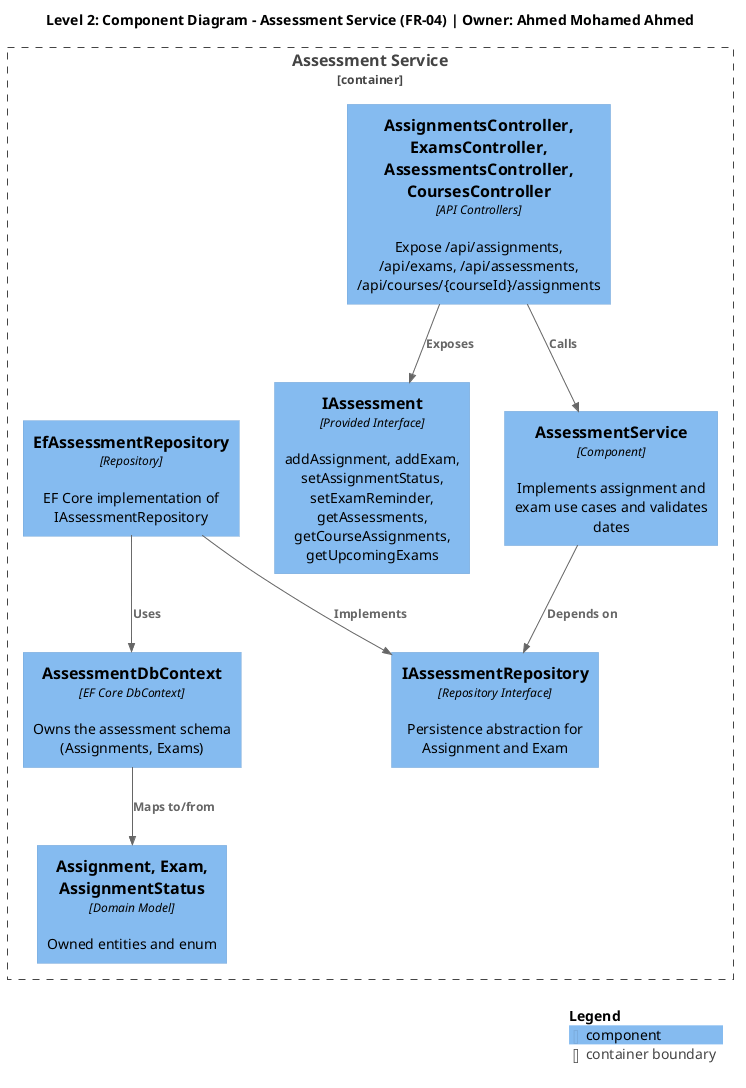

The diagram above was rendered by PlantUML. Its source (embedded in the PNG):
@startuml assessment-service-component-diagram
!include https://raw.githubusercontent.com/plantuml-stdlib/C4-PlantUML/master/C4_Component.puml

title Level 2: Component Diagram - Assessment Service (FR-04) | Owner: Ahmed Mohamed Ahmed

Container_Boundary(assessmentBoundary, "Assessment Service") {

  Component(iAssessment, "IAssessment", "Provided Interface", "addAssignment, addExam, setAssignmentStatus, setExamReminder, getAssessments, getCourseAssignments, getUpcomingExams")
  Component(controllers, "AssignmentsController, ExamsController, AssessmentsController, CoursesController", "API Controllers", "Expose /api/assignments, /api/exams, /api/assessments, /api/courses/{courseId}/assignments")
  Component(assessmentService, "AssessmentService", "Component", "Implements assignment and exam use cases and validates dates")
  Component(iAssessmentRepo, "IAssessmentRepository", "Repository Interface", "Persistence abstraction for Assignment and Exam")
  Component(assessmentRepo, "EfAssessmentRepository", "Repository", "EF Core implementation of IAssessmentRepository")
  Component(assessmentDb, "AssessmentDbContext", "EF Core DbContext", "Owns the assessment schema (Assignments, Exams)")
  Component(domainModel, "Assignment, Exam, AssignmentStatus", "Domain Model", "Owned entities and enum")
}

Rel(controllers, iAssessment, "Exposes")
Rel(controllers, assessmentService, "Calls")
Rel(assessmentService, iAssessmentRepo, "Depends on")
Rel(assessmentRepo, iAssessmentRepo, "Implements")
Rel(assessmentRepo, assessmentDb, "Uses")
Rel(assessmentDb, domainModel, "Maps to/from")

SHOW_LEGEND()
@enduml